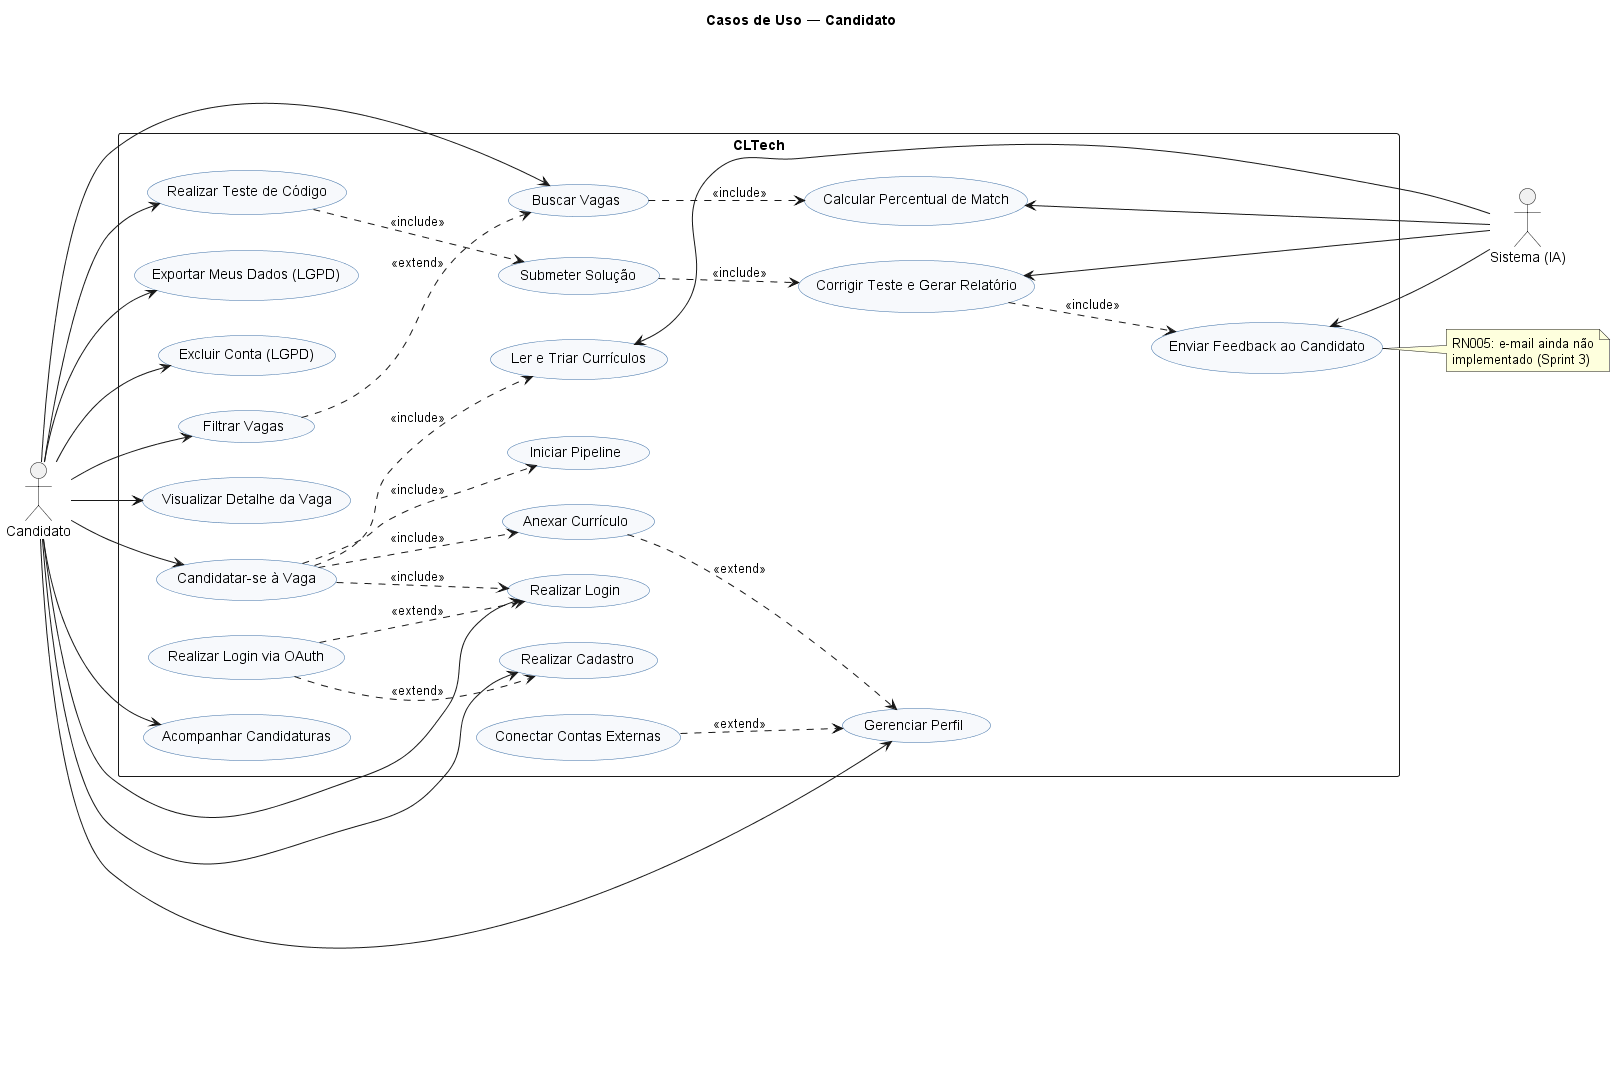

The diagram above was rendered by PlantUML. Its source (embedded in the PNG):
@startuml casos-de-uso-candidato
' CLTech - Casos de Uso (1/2): Candidato. Versão completa e editável: Diagrama_Casos_de_Uso.drawio
' Renderizar: java -jar plantuml.jar -charset UTF-8 Casos_de_Uso_1_Candidato.puml
title Casos de Uso — Candidato
left to right direction
skinparam backgroundColor White
skinparam shadowing false
skinparam usecase {
  BackgroundColor #F7F9FC
  BorderColor #3B6EA5
}

actor Candidato
actor "Sistema (IA)" as IA

rectangle CLTech {
  usecase "Realizar Cadastro" as Cad
  usecase "Realizar Login" as Login
  usecase "Realizar Login via OAuth" as OAuth
  usecase "Gerenciar Perfil" as Perfil
  usecase "Anexar Currículo" as CV
  usecase "Conectar Contas Externas" as Contas
  usecase "Buscar Vagas" as Buscar
  usecase "Filtrar Vagas" as Filtrar
  usecase "Visualizar Detalhe da Vaga" as Detalhe
  usecase "Candidatar-se à Vaga" as Cand
  usecase "Iniciar Pipeline" as Pipe
  usecase "Acompanhar Candidaturas" as Acomp
  usecase "Realizar Teste de Código" as Teste
  usecase "Submeter Solução" as Sub
  usecase "Exportar Meus Dados (LGPD)" as Export
  usecase "Excluir Conta (LGPD)" as Excluir
  usecase "Ler e Triar Currículos" as Triar
  usecase "Calcular Percentual de Match" as Match
  usecase "Corrigir Teste e Gerar Relatório" as Corrigir
  usecase "Enviar Feedback ao Candidato" as Feedback
}

Candidato --> Cad
Candidato --> Login
Candidato --> Perfil
Candidato --> Buscar
Candidato --> Filtrar
Candidato --> Detalhe
Candidato --> Cand
Candidato --> Acomp
Candidato --> Teste
Candidato --> Export
Candidato --> Excluir

Triar <-- IA
Match <-- IA
Corrigir <-- IA
Feedback <-- IA

OAuth ..> Login : <<extend>>
OAuth ..> Cad : <<extend>>
CV ..> Perfil : <<extend>>
Contas ..> Perfil : <<extend>>
Filtrar ..> Buscar : <<extend>>
Buscar ..> Match : <<include>>
Cand ..> Login : <<include>>
Cand ..> CV : <<include>>
Cand ..> Pipe : <<include>>
Cand ..> Triar : <<include>>
Teste ..> Sub : <<include>>
Sub ..> Corrigir : <<include>>
Corrigir ..> Feedback : <<include>>

note right of Feedback
  RN005: e-mail ainda não
  implementado (Sprint 3)
end note
@enduml